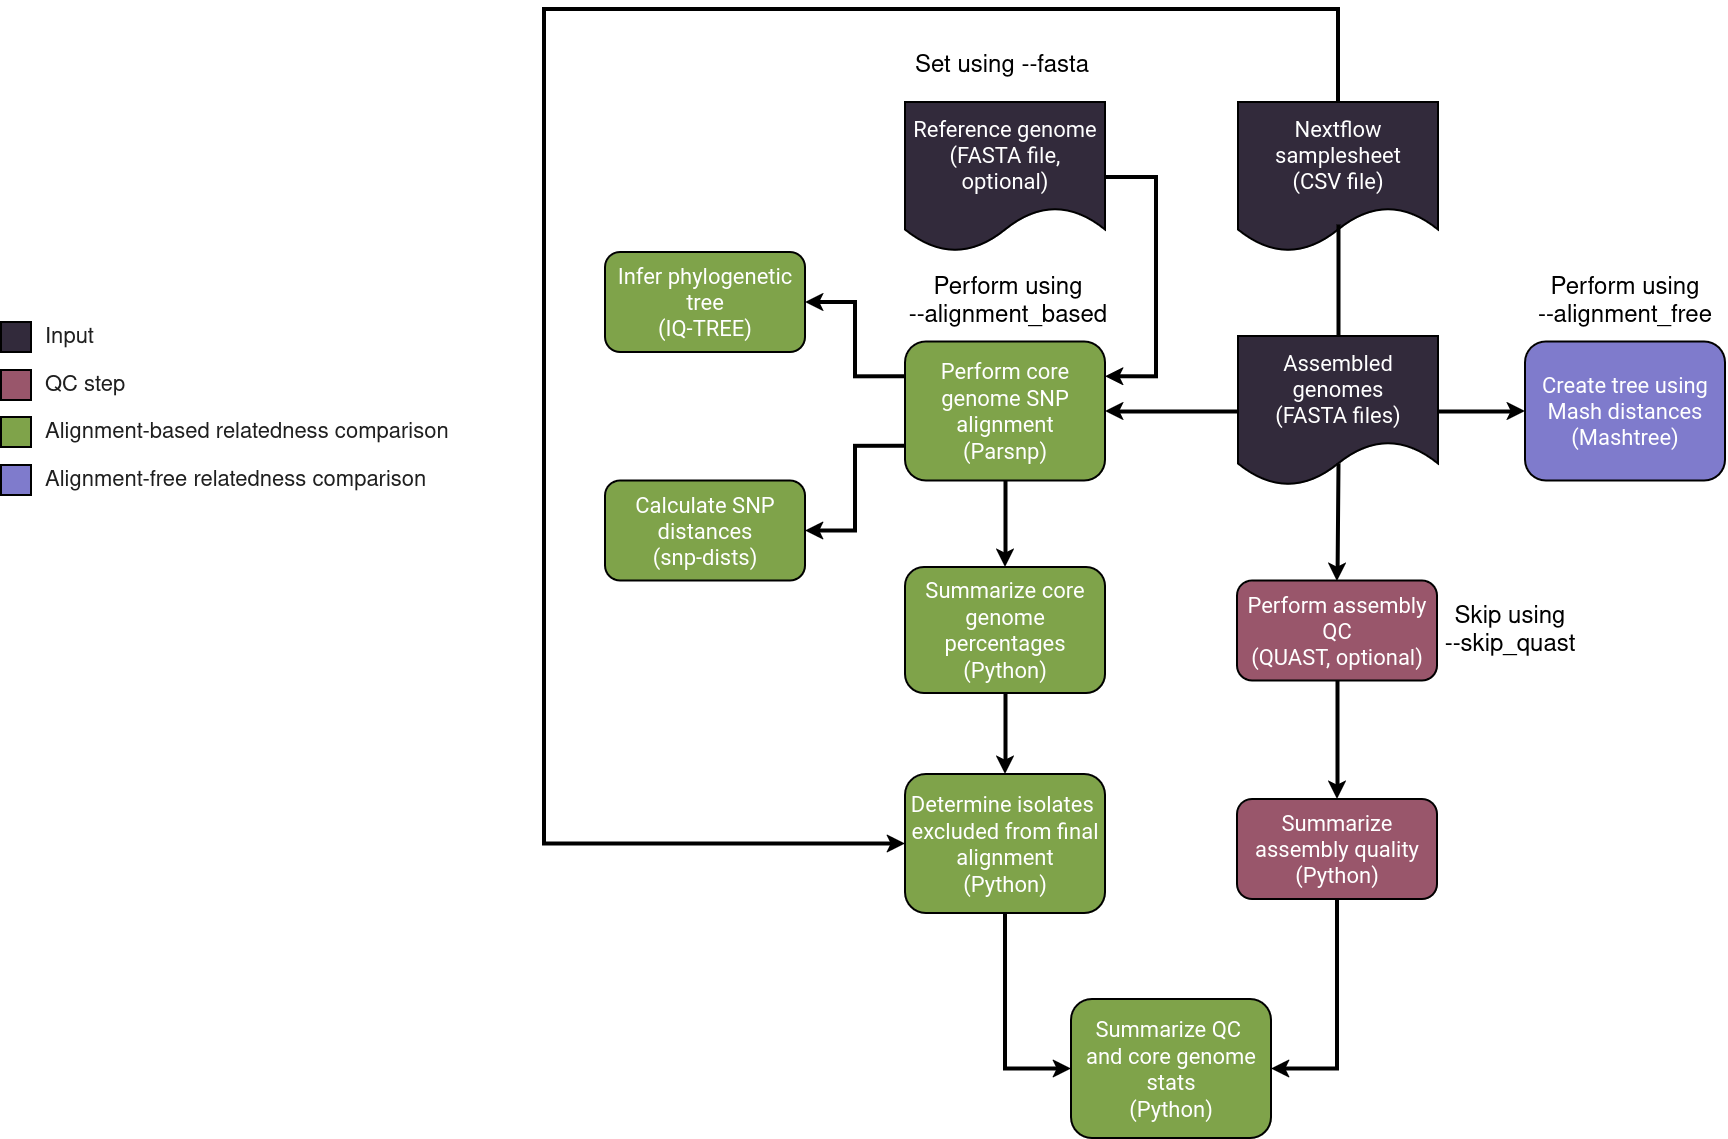

The diagram above was exported from draw.io. Its source (the exported page's mxGraphModel, read from the mxfile embedded in the PNG):
<mxGraphModel dx="2134" dy="1753" grid="1" gridSize="18" guides="1" tooltips="1" connect="1" arrows="1" fold="1" page="1" pageScale="1" pageWidth="700" pageHeight="1000" math="0" shadow="0">
  <root>
    <mxCell id="0" />
    <mxCell id="1" parent="0" />
    <mxCell id="bG7kF-eDyVyMRc1yQhHg-40" style="edgeStyle=orthogonalEdgeStyle;rounded=0;orthogonalLoop=1;jettySize=auto;html=1;exitX=1;exitY=0.5;exitDx=0;exitDy=0;entryX=0;entryY=0.5;entryDx=0;entryDy=0;strokeWidth=3;fontColor=#FFFFFF;" parent="1" edge="1">
      <mxGeometry relative="1" as="geometry">
        <mxPoint x="1115.5" y="553" as="sourcePoint" />
      </mxGeometry>
    </mxCell>
    <mxCell id="JsJ1Nn-EEoEPCJZCX59y-23" style="edgeStyle=orthogonalEdgeStyle;rounded=0;orthogonalLoop=1;jettySize=auto;html=1;exitX=0.5;exitY=1;exitDx=0;exitDy=0;strokeWidth=4;" parent="1" source="eSTzG9Dg9wsVzItm2bsZ-2" target="413VoMUW_C2pwNcvxcJ9-13" edge="1">
      <mxGeometry relative="1" as="geometry" />
    </mxCell>
    <mxCell id="5F3-5Vfr7A-0Ac8w3R5o-33" style="edgeStyle=orthogonalEdgeStyle;rounded=0;orthogonalLoop=1;jettySize=auto;html=1;exitX=1;exitY=0.5;exitDx=0;exitDy=0;entryX=1;entryY=0.25;entryDx=0;entryDy=0;strokeWidth=4;" parent="1" source="413VoMUW_C2pwNcvxcJ9-12" target="eSTzG9Dg9wsVzItm2bsZ-7" edge="1">
      <mxGeometry relative="1" as="geometry">
        <Array as="points">
          <mxPoint x="612" y="114" />
          <mxPoint x="612" y="313" />
        </Array>
      </mxGeometry>
    </mxCell>
    <mxCell id="413VoMUW_C2pwNcvxcJ9-12" value="&lt;div&gt;Reference genome&lt;/div&gt;&lt;div&gt;(FASTA file, optional)&lt;br&gt;&lt;/div&gt;" style="shape=document;whiteSpace=wrap;html=1;boundedLbl=1;rounded=1;fontSize=22;fillColor=#322A3B;strokeColor=#000000;fontFamily=Roboto;fontSource=https%3A%2F%2Ffonts.googleapis.com%2Fcss%3Ffamily%3DRoboto;strokeWidth=2;fontColor=#ffffff;" parent="1" vertex="1">
      <mxGeometry x="361" y="39" width="200" height="150" as="geometry" />
    </mxCell>
    <mxCell id="5F3-5Vfr7A-0Ac8w3R5o-20" style="edgeStyle=orthogonalEdgeStyle;rounded=0;orthogonalLoop=1;jettySize=auto;html=1;exitX=0.5;exitY=1;exitDx=0;exitDy=0;entryX=0.5;entryY=0;entryDx=0;entryDy=0;strokeWidth=4;" parent="1" source="eSTzG9Dg9wsVzItm2bsZ-7" target="5F3-5Vfr7A-0Ac8w3R5o-19" edge="1">
      <mxGeometry relative="1" as="geometry" />
    </mxCell>
    <mxCell id="5F3-5Vfr7A-0Ac8w3R5o-34" style="edgeStyle=orthogonalEdgeStyle;rounded=0;orthogonalLoop=1;jettySize=auto;html=1;exitX=0;exitY=0.75;exitDx=0;exitDy=0;entryX=1;entryY=0.5;entryDx=0;entryDy=0;strokeWidth=4;" parent="1" source="eSTzG9Dg9wsVzItm2bsZ-7" target="pleD-3VaBg5x-kfQ12NS-2" edge="1">
      <mxGeometry relative="1" as="geometry" />
    </mxCell>
    <mxCell id="5F3-5Vfr7A-0Ac8w3R5o-35" style="edgeStyle=orthogonalEdgeStyle;rounded=0;orthogonalLoop=1;jettySize=auto;html=1;exitX=0;exitY=0.25;exitDx=0;exitDy=0;entryX=1;entryY=0.5;entryDx=0;entryDy=0;strokeWidth=4;" parent="1" source="eSTzG9Dg9wsVzItm2bsZ-7" target="eSTzG9Dg9wsVzItm2bsZ-29" edge="1">
      <mxGeometry relative="1" as="geometry" />
    </mxCell>
    <mxCell id="eSTzG9Dg9wsVzItm2bsZ-7" value="Perform core genome SNP alignment &lt;br&gt;(Parsnp)" style="rounded=1;whiteSpace=wrap;html=1;fontFamily=Roboto;fontSize=22;fillColor=#7FA34A;strokeColor=#000000;fontSource=https%3A%2F%2Ffonts.googleapis.com%2Fcss%3Ffamily%3DRoboto;strokeWidth=2;fontColor=#FFFFFF;" parent="1" vertex="1">
      <mxGeometry x="361" y="278.5" width="200" height="139" as="geometry" />
    </mxCell>
    <mxCell id="eSTzG9Dg9wsVzItm2bsZ-2" value="Perform assembly QC &lt;br&gt;(QUAST, optional)" style="rounded=1;whiteSpace=wrap;html=1;fontFamily=Roboto;fontSize=22;fillColor=#99566b;strokeColor=#000000;flipH=0;fontSource=https%3A%2F%2Ffonts.googleapis.com%2Fcss%3Ffamily%3DRoboto;strokeWidth=2;fontColor=#FFFFFF;" parent="1" vertex="1">
      <mxGeometry x="693" y="517.5" width="200" height="100" as="geometry" />
    </mxCell>
    <mxCell id="413VoMUW_C2pwNcvxcJ9-3" value="&lt;div&gt;Create tree using Mash distances&lt;br&gt;&lt;/div&gt;&lt;div&gt;(Mashtree)&lt;/div&gt;" style="rounded=1;whiteSpace=wrap;html=1;fontFamily=Roboto;fontSize=22;fillColor=#7F7BCC;strokeColor=#000000;fontSource=https%3A%2F%2Ffonts.googleapis.com%2Fcss%3Ffamily%3DRoboto;strokeWidth=2;fontColor=#ffffff;" parent="1" vertex="1">
      <mxGeometry x="981" y="278.5" width="200" height="139" as="geometry" />
    </mxCell>
    <mxCell id="5F3-5Vfr7A-0Ac8w3R5o-37" style="edgeStyle=orthogonalEdgeStyle;rounded=0;orthogonalLoop=1;jettySize=auto;html=1;exitX=0.5;exitY=1;exitDx=0;exitDy=0;entryX=1;entryY=0.5;entryDx=0;entryDy=0;strokeWidth=4;" parent="1" source="413VoMUW_C2pwNcvxcJ9-13" target="5F3-5Vfr7A-0Ac8w3R5o-25" edge="1">
      <mxGeometry relative="1" as="geometry" />
    </mxCell>
    <mxCell id="413VoMUW_C2pwNcvxcJ9-13" value="&lt;div&gt;&lt;font color=&quot;#FFFFFF&quot;&gt;Summarize assembly quality&lt;br&gt;&lt;/font&gt;&lt;/div&gt;&lt;div&gt;&lt;font color=&quot;#FFFFFF&quot;&gt;(&lt;/font&gt;&lt;font color=&quot;#FFFFFF&quot;&gt;Python&lt;/font&gt;&lt;font color=&quot;#FFFFFF&quot;&gt;)&lt;/font&gt;&lt;/div&gt;" style="rounded=1;whiteSpace=wrap;html=1;fontFamily=Roboto;fontSize=22;fillColor=#99566b;strokeColor=#000000;flipH=0;fontSource=https%3A%2F%2Ffonts.googleapis.com%2Fcss%3Ffamily%3DRoboto;strokeWidth=2;fontColor=#FFFFFF;" parent="1" vertex="1">
      <mxGeometry x="693" y="736" width="200" height="100" as="geometry" />
    </mxCell>
    <mxCell id="eSTzG9Dg9wsVzItm2bsZ-29" value="&lt;div&gt;Infer phylogenetic tree&lt;br&gt;&lt;/div&gt;&lt;div&gt;(IQ-TREE)&lt;/div&gt;" style="rounded=1;whiteSpace=wrap;html=1;fontFamily=Roboto;fontSize=22;fillColor=#7fa34a;strokeColor=#000000;fontSource=https%3A%2F%2Ffonts.googleapis.com%2Fcss%3Ffamily%3DRoboto;strokeWidth=2;fontColor=#FFFFFF;" parent="1" vertex="1">
      <mxGeometry x="61" y="189" width="200" height="100" as="geometry" />
    </mxCell>
    <mxCell id="pleD-3VaBg5x-kfQ12NS-6" style="edgeStyle=orthogonalEdgeStyle;rounded=0;orthogonalLoop=1;jettySize=auto;html=1;exitX=0;exitY=0.5;exitDx=0;exitDy=0;strokeWidth=4;" parent="1" source="eSTzG9Dg9wsVzItm2bsZ-28" target="eSTzG9Dg9wsVzItm2bsZ-7" edge="1">
      <mxGeometry relative="1" as="geometry" />
    </mxCell>
    <mxCell id="pleD-3VaBg5x-kfQ12NS-7" style="edgeStyle=orthogonalEdgeStyle;rounded=0;orthogonalLoop=1;jettySize=auto;html=1;exitX=1;exitY=0.5;exitDx=0;exitDy=0;strokeWidth=4;" parent="1" source="eSTzG9Dg9wsVzItm2bsZ-28" target="413VoMUW_C2pwNcvxcJ9-3" edge="1">
      <mxGeometry relative="1" as="geometry" />
    </mxCell>
    <mxCell id="eSTzG9Dg9wsVzItm2bsZ-28" value="Assembled genomes &lt;br&gt;(FASTA files)" style="shape=document;whiteSpace=wrap;html=1;boundedLbl=1;rounded=1;fontSize=22;fillColor=#322A3B;strokeColor=#000000;fontFamily=Roboto;fontSource=https%3A%2F%2Ffonts.googleapis.com%2Fcss%3Ffamily%3DRoboto;strokeWidth=2;fontColor=#ffffff;" parent="1" vertex="1">
      <mxGeometry x="694" y="273" width="200" height="150" as="geometry" />
    </mxCell>
    <mxCell id="x6H9U5aBABJWhcZHyBx3-2" style="edgeStyle=orthogonalEdgeStyle;rounded=0;orthogonalLoop=1;jettySize=auto;html=1;exitX=0.5;exitY=1;exitDx=0;exitDy=0;fontColor=#FFFFFF;" parent="1" edge="1">
      <mxGeometry relative="1" as="geometry">
        <mxPoint x="461" y="398" as="sourcePoint" />
        <mxPoint x="461" y="398" as="targetPoint" />
      </mxGeometry>
    </mxCell>
    <mxCell id="pc77ESJ51tyzvKWDY_2_-42" value="Alignment-based relatedness comparison" style="text;html=1;align=left;verticalAlign=middle;resizable=0;points=[];autosize=1;strokeColor=none;fillColor=none;fontColor=#1F1F1F;fontSize=22;fontStyle=0" parent="1" vertex="1">
      <mxGeometry x="-501" y="351" width="450" height="36" as="geometry" />
    </mxCell>
    <mxCell id="pc77ESJ51tyzvKWDY_2_-37" value="" style="rounded=0;whiteSpace=wrap;html=1;fontFamily=Roboto;fontSize=22;fillColor=#99566B;strokeColor=#000000;fontSource=https%3A%2F%2Ffonts.googleapis.com%2Fcss%3Ffamily%3DRoboto;strokeWidth=2;" parent="1" vertex="1">
      <mxGeometry x="-543" y="307" width="30" height="30" as="geometry" />
    </mxCell>
    <mxCell id="pc77ESJ51tyzvKWDY_2_-41" value="QC step" style="text;html=1;align=left;verticalAlign=middle;resizable=0;points=[];autosize=1;strokeColor=none;fillColor=none;fontColor=#1F1F1F;fontSize=22;fontStyle=0" parent="1" vertex="1">
      <mxGeometry x="-501" y="304" width="126" height="36" as="geometry" />
    </mxCell>
    <mxCell id="pc77ESJ51tyzvKWDY_2_-35" value="" style="rounded=0;whiteSpace=wrap;html=1;fontFamily=Roboto;fontSize=22;fillColor=#7FA34A;strokeColor=#000000;fontSource=https%3A%2F%2Ffonts.googleapis.com%2Fcss%3Ffamily%3DRoboto;strokeWidth=2;" parent="1" vertex="1">
      <mxGeometry x="-543" y="354" width="30" height="30" as="geometry" />
    </mxCell>
    <mxCell id="JsJ1Nn-EEoEPCJZCX59y-96" value="Alignment-free relatedness comparison" style="text;html=1;align=left;verticalAlign=middle;resizable=0;points=[];autosize=1;strokeColor=none;fillColor=none;fontColor=#1F1F1F;fontSize=22;fontStyle=0" parent="1" vertex="1">
      <mxGeometry x="-501" y="399" width="432" height="36" as="geometry" />
    </mxCell>
    <mxCell id="JsJ1Nn-EEoEPCJZCX59y-97" value="" style="rounded=0;whiteSpace=wrap;html=1;fontFamily=Roboto;fontSize=22;fillColor=#7F7BCC;strokeColor=#000000;fontSource=https%3A%2F%2Ffonts.googleapis.com%2Fcss%3Ffamily%3DRoboto;strokeWidth=2;" parent="1" vertex="1">
      <mxGeometry x="-543" y="402" width="30" height="30" as="geometry" />
    </mxCell>
    <mxCell id="pc77ESJ51tyzvKWDY_2_-36" value="" style="rounded=0;whiteSpace=wrap;html=1;fontFamily=Roboto;fontSize=22;fillColor=#322A3B;strokeColor=#000000;fontSource=https%3A%2F%2Ffonts.googleapis.com%2Fcss%3Ffamily%3DRoboto;strokeWidth=2;fontColor=#ffffff;" parent="1" vertex="1">
      <mxGeometry x="-543" y="259" width="30" height="30" as="geometry" />
    </mxCell>
    <mxCell id="x6H9U5aBABJWhcZHyBx3-87" value="&lt;div style=&quot;font-size: 22px;&quot;&gt;Input&lt;/div&gt;" style="text;html=1;align=left;verticalAlign=middle;resizable=0;points=[];autosize=1;strokeColor=none;fillColor=none;fontColor=#1F1F1F;fontSize=22;fontStyle=0" parent="1" vertex="1">
      <mxGeometry x="-501" y="256" width="90" height="36" as="geometry" />
    </mxCell>
    <mxCell id="pleD-3VaBg5x-kfQ12NS-2" value="Calculate SNP distances &lt;br&gt;(snp-dists)" style="rounded=1;whiteSpace=wrap;html=1;fontFamily=Roboto;fontSize=22;fillColor=#7fa34a;strokeColor=#000000;fontSource=https%3A%2F%2Ffonts.googleapis.com%2Fcss%3Ffamily%3DRoboto;strokeWidth=2;fontColor=#FFFFFF;" parent="1" vertex="1">
      <mxGeometry x="61" y="417.5" width="200" height="100" as="geometry" />
    </mxCell>
    <UserObject label="&lt;div align=&quot;center&quot;&gt;&lt;font style=&quot;font-size: 24px;&quot;&gt;Skip using&lt;/font&gt;&lt;/div&gt;&lt;div align=&quot;center&quot;&gt;&lt;font style=&quot;font-size: 24px;&quot;&gt;--skip_quast&lt;/font&gt;&lt;/div&gt;" placeholders="1" name="Variable" id="5F3-5Vfr7A-0Ac8w3R5o-13">
      <mxCell style="text;html=1;strokeColor=none;fillColor=none;align=center;verticalAlign=middle;whiteSpace=wrap;overflow=hidden;" parent="1" vertex="1">
        <mxGeometry x="894" y="531" width="144" height="73" as="geometry" />
      </mxCell>
    </UserObject>
    <UserObject label="&lt;div style=&quot;font-size: 24px;&quot;&gt;&lt;font style=&quot;font-size: 24px;&quot;&gt;Perform using&lt;/font&gt;&lt;/div&gt;&lt;div style=&quot;font-size: 24px;&quot;&gt;&lt;font style=&quot;font-size: 24px;&quot;&gt;--alignment_free&lt;/font&gt;&lt;/div&gt;" placeholders="1" name="Variable" id="5F3-5Vfr7A-0Ac8w3R5o-14">
      <mxCell style="text;html=1;strokeColor=none;fillColor=none;align=center;verticalAlign=middle;whiteSpace=wrap;overflow=hidden;" parent="1" vertex="1">
        <mxGeometry x="978" y="202.5" width="206" height="73" as="geometry" />
      </mxCell>
    </UserObject>
    <UserObject label="&lt;div style=&quot;font-size: 24px;&quot;&gt;&lt;font style=&quot;font-size: 24px;&quot;&gt;Perform using&lt;/font&gt;&lt;/div&gt;&lt;div style=&quot;font-size: 24px;&quot;&gt;&lt;font style=&quot;font-size: 24px;&quot;&gt;--alignment_based&lt;/font&gt;&lt;/div&gt;" placeholders="1" name="Variable" id="5F3-5Vfr7A-0Ac8w3R5o-15">
      <mxCell style="text;html=1;strokeColor=none;fillColor=none;align=center;verticalAlign=middle;whiteSpace=wrap;overflow=hidden;" parent="1" vertex="1">
        <mxGeometry x="361" y="202.5" width="206" height="73" as="geometry" />
      </mxCell>
    </UserObject>
    <mxCell id="5F3-5Vfr7A-0Ac8w3R5o-29" style="edgeStyle=orthogonalEdgeStyle;rounded=0;orthogonalLoop=1;jettySize=auto;html=1;exitX=0.5;exitY=1;exitDx=0;exitDy=0;entryX=0;entryY=0.5;entryDx=0;entryDy=0;strokeWidth=4;" parent="1" source="5F3-5Vfr7A-0Ac8w3R5o-18" target="5F3-5Vfr7A-0Ac8w3R5o-25" edge="1">
      <mxGeometry relative="1" as="geometry" />
    </mxCell>
    <mxCell id="5F3-5Vfr7A-0Ac8w3R5o-18" value="Determine isolates&amp;nbsp; excluded from final alignment&lt;br&gt;(Python)" style="rounded=1;whiteSpace=wrap;html=1;fontFamily=Roboto;fontSize=22;fillColor=#7FA34A;strokeColor=#000000;fontSource=https%3A%2F%2Ffonts.googleapis.com%2Fcss%3Ffamily%3DRoboto;strokeWidth=2;fontColor=#FFFFFF;" parent="1" vertex="1">
      <mxGeometry x="361" y="711" width="200" height="139" as="geometry" />
    </mxCell>
    <mxCell id="5F3-5Vfr7A-0Ac8w3R5o-21" style="edgeStyle=orthogonalEdgeStyle;rounded=0;orthogonalLoop=1;jettySize=auto;html=1;exitX=0.5;exitY=1;exitDx=0;exitDy=0;entryX=0.5;entryY=0;entryDx=0;entryDy=0;strokeWidth=4;" parent="1" source="5F3-5Vfr7A-0Ac8w3R5o-19" target="5F3-5Vfr7A-0Ac8w3R5o-18" edge="1">
      <mxGeometry relative="1" as="geometry" />
    </mxCell>
    <mxCell id="5F3-5Vfr7A-0Ac8w3R5o-19" value="Summarize core genome percentages&lt;br&gt;(Python)" style="rounded=1;whiteSpace=wrap;html=1;fontFamily=Roboto;fontSize=22;fillColor=#7fa34a;strokeColor=#000000;fontSource=https%3A%2F%2Ffonts.googleapis.com%2Fcss%3Ffamily%3DRoboto;strokeWidth=2;fontColor=#FFFFFF;" parent="1" vertex="1">
      <mxGeometry x="361" y="504" width="200" height="126" as="geometry" />
    </mxCell>
    <mxCell id="5F3-5Vfr7A-0Ac8w3R5o-40" style="edgeStyle=orthogonalEdgeStyle;rounded=0;orthogonalLoop=1;jettySize=auto;html=1;exitX=0.5;exitY=0;exitDx=0;exitDy=0;entryX=0;entryY=0.5;entryDx=0;entryDy=0;strokeWidth=4;" parent="1" source="5F3-5Vfr7A-0Ac8w3R5o-22" target="5F3-5Vfr7A-0Ac8w3R5o-18" edge="1">
      <mxGeometry relative="1" as="geometry">
        <Array as="points">
          <mxPoint x="794" y="-54" />
          <mxPoint y="-54" />
          <mxPoint y="780" />
        </Array>
      </mxGeometry>
    </mxCell>
    <mxCell id="5F3-5Vfr7A-0Ac8w3R5o-22" value="&lt;div&gt;Nextflow samplesheet&lt;/div&gt;&lt;div&gt;(CSV file)&lt;/div&gt;" style="shape=document;whiteSpace=wrap;html=1;boundedLbl=1;rounded=1;fontSize=22;fillColor=#322A3B;strokeColor=#000000;fontFamily=Roboto;fontSource=https%3A%2F%2Ffonts.googleapis.com%2Fcss%3Ffamily%3DRoboto;strokeWidth=2;fontColor=#ffffff;" parent="1" vertex="1">
      <mxGeometry x="694" y="39" width="200" height="150" as="geometry" />
    </mxCell>
    <mxCell id="5F3-5Vfr7A-0Ac8w3R5o-25" value="&lt;div&gt;Summarize QC&amp;nbsp;&lt;/div&gt;&lt;div&gt;and core genome stats&lt;/div&gt;(Python)" style="rounded=1;whiteSpace=wrap;html=1;fontFamily=Roboto;fontSize=22;fillColor=#7FA34A;strokeColor=#000000;fontSource=https%3A%2F%2Ffonts.googleapis.com%2Fcss%3Ffamily%3DRoboto;strokeWidth=2;fontColor=#FFFFFF;" parent="1" vertex="1">
      <mxGeometry x="527" y="936" width="200" height="139" as="geometry" />
    </mxCell>
    <UserObject label="&lt;div style=&quot;font-size: 24px;&quot;&gt;&lt;font style=&quot;font-size: 24px;&quot;&gt;Set using --fasta&lt;/font&gt;&lt;/div&gt;" placeholders="1" name="Variable" id="5F3-5Vfr7A-0Ac8w3R5o-31">
      <mxCell style="text;html=1;strokeColor=none;fillColor=none;align=center;verticalAlign=middle;whiteSpace=wrap;overflow=hidden;" parent="1" vertex="1">
        <mxGeometry x="355" y="-34" width="206" height="73" as="geometry" />
      </mxCell>
    </UserObject>
    <mxCell id="5F3-5Vfr7A-0Ac8w3R5o-43" value="" style="line;strokeWidth=4;direction=south;html=1;perimeter=backbonePerimeter;points=[];outlineConnect=0;" parent="1" vertex="1">
      <mxGeometry x="789" y="161" width="10" height="111" as="geometry" />
    </mxCell>
    <mxCell id="5F3-5Vfr7A-0Ac8w3R5o-44" value="" style="endArrow=classic;html=1;rounded=0;entryX=0.5;entryY=0;entryDx=0;entryDy=0;strokeWidth=4;" parent="1" edge="1">
      <mxGeometry width="50" height="50" relative="1" as="geometry">
        <mxPoint x="794" y="400" as="sourcePoint" />
        <mxPoint x="793" y="518" as="targetPoint" />
      </mxGeometry>
    </mxCell>
  </root>
</mxGraphModel>